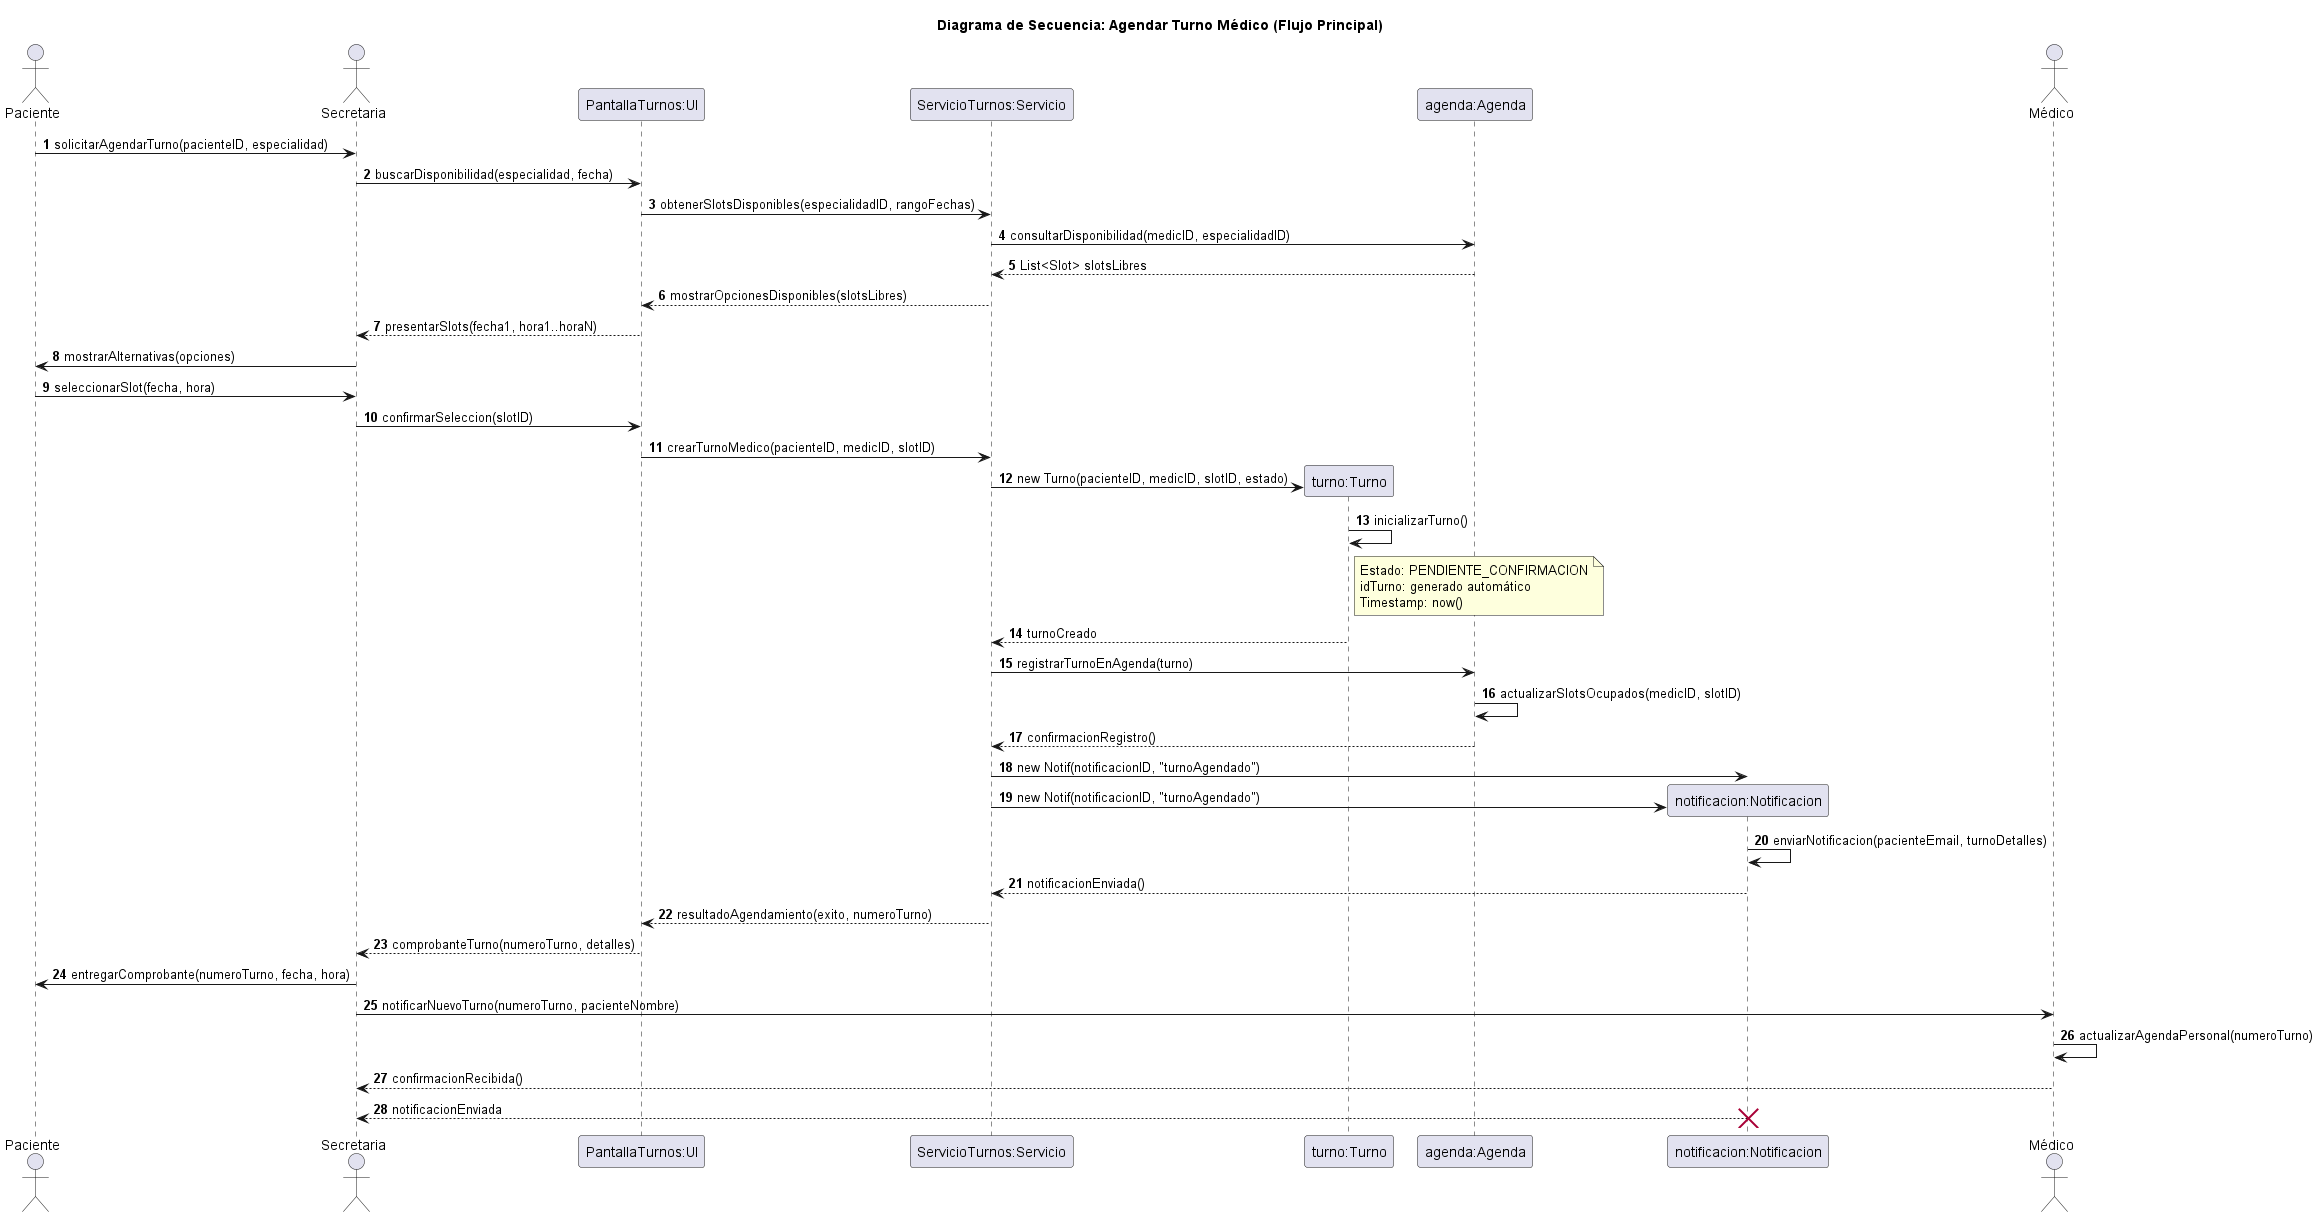

The diagram above was rendered by PlantUML. Its source (embedded in the PNG):
@startuml 05-secuencia-agendar-turno-flujo-principal-01
title Diagrama de Secuencia: Agendar Turno Médico (Flujo Principal)

actor Paciente
actor Secretaria
participant "PantallaTurnos:UI" as UI
participant "ServicioTurnos:Servicio" as Servicio
participant "turno:Turno" as Turno
participant "agenda:Agenda" as Agenda
participant "notificacion:Notificacion" as Notif
actor Médico

autonumber

Paciente -> Secretaria: solicitarAgendarTurno(pacienteID, especialidad)
Secretaria -> UI: buscarDisponibilidad(especialidad, fecha)
UI -> Servicio: obtenerSlotsDisponibles(especialidadID, rangoFechas)
Servicio -> Agenda: consultarDisponibilidad(medicID, especialidadID)
Agenda --> Servicio: List<Slot> slotsLibres
Servicio --> UI: mostrarOpcionesDisponibles(slotsLibres)
UI --> Secretaria: presentarSlots(fecha1, hora1..horaN)
Secretaria -> Paciente: mostrarAlternativas(opciones)
Paciente -> Secretaria: seleccionarSlot(fecha, hora)
Secretaria -> UI: confirmarSeleccion(slotID)
UI -> Servicio: crearTurnoMedico(pacienteID, medicID, slotID)
create Turno
Servicio -> Turno: new Turno(pacienteID, medicID, slotID, estado)
Turno -> Turno: inicializarTurno()
note right of Turno
  Estado: PENDIENTE_CONFIRMACION
  idTurno: generado automático
  Timestamp: now()
end note
Turno --> Servicio: turnoCreado
Servicio -> Agenda: registrarTurnoEnAgenda(turno)
Agenda -> Agenda: actualizarSlotsOcupados(medicID, slotID)
Agenda --> Servicio: confirmacionRegistro()
Servicio -> Notif: new Notif(notificacionID, "turnoAgendado")
create Notif
Servicio -> Notif: new Notif(notificacionID, "turnoAgendado")
Notif -> Notif: enviarNotificacion(pacienteEmail, turnoDetalles)
Notif --> Servicio: notificacionEnviada()
Servicio --> UI: resultadoAgendamiento(exito, numeroTurno)
UI --> Secretaria: comprobanteTurno(numeroTurno, detalles)
Secretaria -> Paciente: entregarComprobante(numeroTurno, fecha, hora)
Secretaria -> Médico: notificarNuevoTurno(numeroTurno, pacienteNombre)
Médico -> Médico: actualizarAgendaPersonal(numeroTurno)
Médico --> Secretaria: confirmacionRecibida()
Notif --> Secretaria: notificacionEnviada
destroy Notif

@enduml